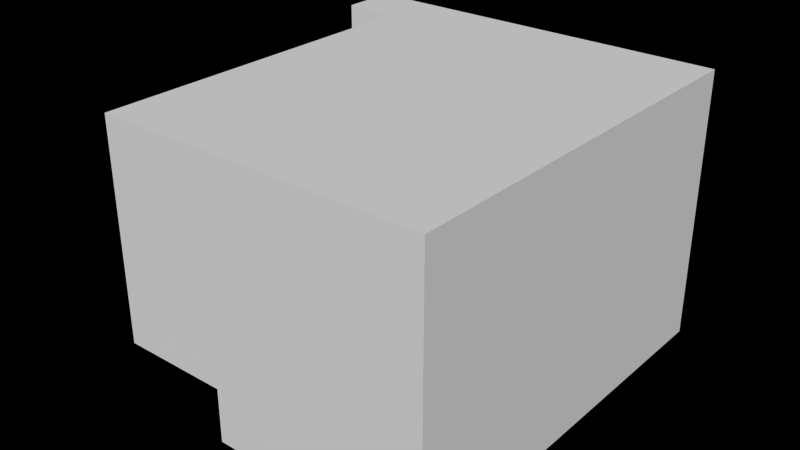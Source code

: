 # Source: tut_longjump0.blend  (saved by Blender 2.76.0; exported with 4.5.12 LTS)
import bpy
from mathutils import Matrix  # noqa: F401  (used for matrix-valued properties, if any)

bpy.ops.wm.read_factory_settings(use_empty=True)
scene = bpy.context.scene
scene.name = 'tut_longjump0'

# ---- collections
col_collection_1 = bpy.data.collections.new('Collection 1'); scene.collection.children.link(col_collection_1)

# ---- materials (node trees are filled in below, after node groups)
mat_material = bpy.data.materials.new('Material')
mat_material.alpha_threshold = 0.0
mat_material.use_transparent_shadow = False
mat_material.roughness = 0.5
mat_material.line_color = (0.0, 0.0, 0.0, 1.0)

# ---- material node trees

# ---- world
world_world = bpy.data.worlds.new('World'); scene.world = world_world
world_world.color = (0.0, 0.0, 0.0)
world_world.use_sun_shadow = False
world_world.sun_shadow_jitter_overblur = 0.0
world_world.cycles.sampling_method = 'MANUAL'
world_world.cycles.sample_map_resolution = 256

# ---- meshes
me_tut_longjump0 = bpy.data.meshes.new('tut_longjump0')
me_tut_longjump0.from_pydata([(-1.0, 1.0, 4.0), (1.0, -5.96e-07, -1.0), (-1.0, 1.0, 0.0), (-1.0, 7.5, 4.0), (1.0, 7.5, 4.0), (-2.0, 7.5, 0.0), (1.0, -4.768e-07, 4.0), (5.0, 7.5, 0.0), (5.0, 1.0, -1.0), (-1.0, -4.768e-07, 4.0), (1.0, -5.96e-07, 0.0), (-1.0, 0.0, 0.0), (-1.0, 6.5, -1.0), (-1.0, 1.0, -1.0), (1.0, 1.0, -1.0), (-2.0, 6.5, 4.0), (-2.0, 7.5, 4.0), (1.0, 1.0, 0.0), (-1.0, 6.5, 4.0), (1.0, 7.5, 0.0), (-1.0, 7.5, 0.0), (-1.0, 6.5, 0.0), (-2.0, 6.5, 0.0), (1.0, 6.5, -1.0), (1.0, 7.5, -1.0), (1.0, 6.5, 0.0), (5.0, 7.5, 4.0), (5.0, -5.96e-07, -1.0), (5.0, -4.768e-07, 4.0), (5.0, 6.5, -1.0), (5.0, 7.5, -1.0), (5.0, -5.96e-07, 0.0), (-1.0, 7.5, 4.0), (1.0, 7.5, 4.0), (-2.0, 6.5, 0.0), (-2.0, 6.5, 0.0), (-2.0, 6.5, 4.0), (-2.0, 6.5, 4.0), (1.0, -5.96e-07, 0.0), (1.0, -5.96e-07, 0.0), (1.0, -5.96e-07, -1.0), (1.0, -5.96e-07, -1.0), (5.0, 7.5, -1.0), (5.0, 7.5, -1.0), (5.0, 7.5, 0.0), (1.0, 7.5, -1.0), (1.0, 7.5, -1.0), (-1.0, -4.768e-07, 4.0), (-1.0, -4.768e-07, 4.0), (1.0, -4.768e-07, 4.0), (1.0, 6.5, -1.0), (1.0, 6.5, -1.0), (-1.0, 6.5, -1.0), (-1.0, 6.5, -1.0), (5.0, -5.96e-07, 0.0), (5.0, -4.768e-07, 4.0), (5.0, -4.768e-07, 4.0), (5.0, -5.96e-07, -1.0), (5.0, -5.96e-07, -1.0), (-1.0, 1.0, 4.0), (-1.0, 0.0, 0.0), (-1.0, 0.0, 0.0), (-1.0, 1.0, -1.0), (-1.0, 1.0, -1.0), (1.0, 1.0, -1.0), (1.0, 1.0, -1.0), (-2.0, 7.5, 4.0), (-2.0, 7.5, 4.0), (-2.0, 7.5, 0.0), (-2.0, 7.5, 0.0), (1.0, 1.0, 0.0), (1.0, 1.0, 0.0), (-1.0, 1.0, 0.0), (-1.0, 1.0, 0.0), (-1.0, 6.5, 4.0), (-1.0, 6.5, 4.0), (1.0, 7.5, 0.0), (1.0, 7.5, 0.0), (-1.0, 7.5, 0.0), (-1.0, 6.5, 0.0), (-1.0, 6.5, 0.0), (-1.0, 6.5, 0.0), (1.0, 6.5, 0.0), (1.0, 6.5, 0.0), (5.0, 7.5, 4.0), (5.0, 7.5, 4.0), (5.0, 1.0, -1.0), (5.0, 6.5, -1.0)], [], [(19, 4, 3, 20), (5, 20, 3, 66), (11, 38, 17, 2), (78, 68, 34, 21), (79, 74, 0, 72), (0, 47, 60, 72), (39, 61, 9, 6), (18, 81, 22, 15), (16, 36, 35, 69), (80, 12, 50, 25), (82, 51, 45, 76), (72, 13, 52, 79), (83, 77, 78, 21), (23, 53, 62, 14), (70, 10, 1, 64), (71, 65, 63, 73), (59, 75, 37, 67, 32, 33, 49, 48), (40, 39, 31, 27), (19, 24, 30, 7), (14, 41, 57, 8), (23, 14, 8, 29), (39, 6, 28, 31), (4, 19, 7, 26), (49, 33, 84, 55), (46, 23, 29, 42), (44, 43, 87, 86, 58, 54, 56, 85)])
_uv = me_tut_longjump0.uv_layers.new(name='UVMap')
_uv.uv.foreach_set('vector', [1.0, 0.5, 1.0, 2.5, -3.576e-07, 2.5, -2.384e-07, 0.5, 0.5, 0.5, 1.0, 0.5, 1.0, 2.5, 0.5, 2.5, 7.07e-05, 7.112e-05, 0.9999, 7.07e-05, 0.9999, 0.5, 7.082e-05, 0.5, 1.0, 0.0, 0.5, 0.0, 0.5, -0.5, 1.0, -0.5, 0.75, 0.5, 0.75, 2.5, -2.0, 2.5, -2.0, 0.5, 1.0, 0.5, 0.5, 0.5, 0.5, -1.5, 1.0, -1.5, 1.0, 0.5, 0.0, 0.5, -3.576e-07, 2.5, 1.0, 2.5, 1.0, 0.5, 1.0, -1.5, 0.5, -1.5, 0.5, 0.5, 0.25, 0.5, -0.25, 0.5, -0.25, -1.5, 0.25, -1.5, 1.0, 0.5, 1.0, 0.0, 2.0, 0.0, 2.0, 0.5, 0.5, 0.5, 0.5, 0.0, 1.0, 0.0, 1.0, 0.5, 0.0, 0.5, 0.0, 0.0, 2.75, 0.0, 2.75, 0.5, 1.0, 0.5, 1.0, 1.0, -2.384e-07, 1.0, -2.384e-07, 0.5, 1.0, 0.75, -2.384e-07, 0.75, 0.0, -2.0, 1.0, -2.0, 0.0, 0.5, -0.5, 0.5, -0.5, 0.0, 0.0, 0.0, 0.0, 0.5, 0.0, 0.0, -1.0, 0.0, -1.0, 0.5, 1.0, 1.0, 1.0, 3.75, 0.5, 3.75, 0.5, 4.25, 1.0, 4.25, 2.0, 4.25, 2.0, 0.5, 1.0, 0.5, 1.0, 0.0, 1.0, 0.5, 3.0, 0.5, 3.0, 0.0, 1.0, 0.5, 1.0, 0.0, 3.0, 0.0, 3.0, 0.5, 0.0, 0.0, -3.576e-07, -0.5, 2.0, -0.5, 2.0, 0.0, 1.0, 0.75, 1.0, -2.0, 3.0, -2.0, 3.0, 0.75, 1.0, 0.5, 1.0, 2.5, 3.0, 2.5, 3.0, 0.5, 1.0, 0.5, 1.0, -1.5, 3.0, -1.5, 3.0, 0.5, 1.0, 0.5, 1.0, 4.25, 3.0, 4.25, 3.0, 0.5, 1.0, 0.25, 1.0, -0.25, 3.0, -0.25, 3.0, 0.25, 0.25, 0.5, 0.25, 0.0, -0.25, 0.0, -3.0, 0.0, -3.5, 0.0, -3.5, 0.5, -3.5, 2.5, 0.25, 2.5])
me_tut_longjump0.materials.append(mat_material)
me_tut_longjump0.use_remesh_preserve_volume = False
me_tut_longjump0.use_remesh_preserve_attributes = False
me_tut_longjump0.use_mirror_vertex_groups = False
me_tut_longjump0.update()

# ---- objects
ob_tut_longjump0 = bpy.data.objects.new('tut_longjump0', me_tut_longjump0)

# ---- transforms, parenting, visibility, modifiers, constraints
ob_tut_longjump0.location = (0.0, 0.0, 0.0)
ob_tut_longjump0.lock_rotations_4d = False
ob_tut_longjump0.empty_display_type = 'ARROWS'
ob_tut_longjump0.lineart.crease_threshold = 0.0

# ---- collection membership
col_collection_1.objects.link(ob_tut_longjump0)

# ---- scene / render settings (as saved in the file)
scene.frame_start = 1; scene.frame_end = 250; scene.frame_set(1)
scene.render.engine = 'BLENDER_EEVEE_NEXT'
scene.render.image_settings.color_mode = 'RGB'
scene.render.image_settings.compression = 90
scene.render.resolution_percentage = 50
scene.render.dither_intensity = 0.0
scene.render.bake_margin = 2
scene.cycles.use_denoising = False
scene.cycles.samples = 10
scene.cycles.sampling_pattern = 'TABULATED_SOBOL'
scene.cycles.light_sampling_threshold = 0.0
scene.cycles.use_adaptive_sampling = False
scene.cycles.use_light_tree = False
scene.cycles.blur_glossy = 0.0
scene.cycles.volume_bounces = 1
scene.cycles.pixel_filter_type = 'GAUSSIAN'
scene.cycles.sample_clamp_indirect = 0.0
scene.view_settings.view_transform = 'Standard'
bpy.context.view_layer.update()

# ---- added for rendering (the .blend has no active camera and no usable light): camera, sun
cam_auto = bpy.data.cameras.new('AutoCamera')
cam_auto.lens = 50.0
cam_auto.sensor_width = 36.0
cam_auto.clip_end = 1000.0
ob_auto_camera = bpy.data.objects.new('AutoCamera', cam_auto)
scene.collection.objects.link(ob_auto_camera)
ob_auto_camera.location = (12.0593, -8.92119, 9.94746)
ob_auto_camera.rotation_euler = (1.09748, -7.21219e-08, 0.694738)
scene.camera = ob_auto_camera
light_auto_sun = bpy.data.lights.new('AutoSun', 'SUN')
light_auto_sun.energy = 3.0
light_auto_sun.angle = 0.0523599
ob_auto_sun = bpy.data.objects.new('AutoSun', light_auto_sun)
scene.collection.objects.link(ob_auto_sun)
ob_auto_sun.rotation_euler = (0.872665, 0.174533, 0.523599)
bpy.context.view_layer.update()
